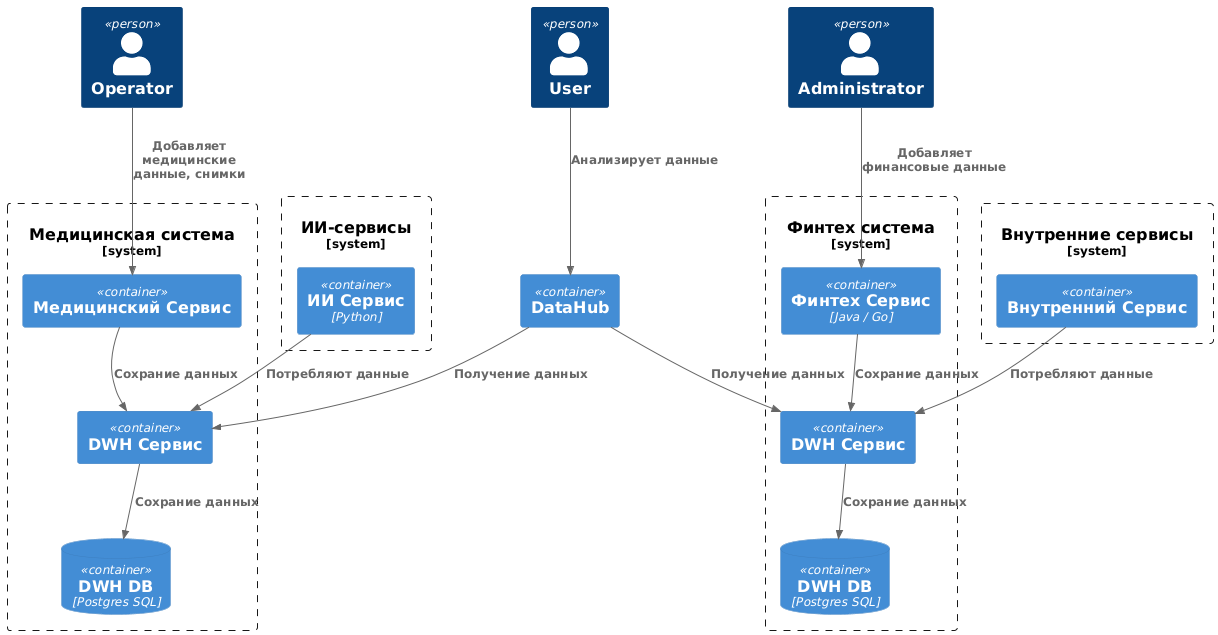

The diagram above was rendered by PlantUML. Its source (embedded in the PNG):
@startuml
!include https://raw.githubusercontent.com/plantuml-stdlib/C4-PlantUML/master/C4_Component.puml

Person(administrator, "Administrator")
Person(operator, "Operator")
Person(user, "User")

System_Boundary(financeSystem, "Финтех система") {
    Container(financeService, "Финтех Сервис", "Java / Go")

    Container(financeDWHCore, "DWH Сервис")
    ContainerDb(financeDWHDB, "DWH DB", "Postgres SQL")

    Rel(financeService, financeDWHCore, "Сохрание данных")
    Rel(financeDWHCore, financeDWHDB, "Сохрание данных")
}

System_Boundary(medicineSystem, "Медицинская система") {
    Container(medicineService, "Медицинский Сервис")

    Container(medicineDWHCore, "DWH Сервис")
    ContainerDb(medicineDWHDB, "DWH DB", "Postgres SQL")

    Rel(medicineService, medicineDWHCore, "Сохрание данных")
    Rel(medicineDWHCore, medicineDWHDB, "Сохрание данных")
}

System_Boundary(innerSystem, "Внутренние сервисы") {
    Container(innerService, "Внутренний Сервис")
}

System_Boundary(AISystem, "ИИ-сервисы") {
    Container(AIService, "ИИ Сервис", "Python")
}

Container(DataHub, "DataHub")

Rel(DataHub, medicineDWHCore, "Получение данных")
Rel(DataHub, financeDWHCore, "Получение данных")

Rel(AIService, medicineDWHCore, "Потребляют данные")

Rel(innerService, financeDWHCore, "Потребляют данные")

Rel(user, DataHub, "Анализирует данные")
Rel(operator, medicineService, "Добавляет медицинские данные, снимки")
Rel(administrator, financeService, "Добавляет финансовые данные")
@enduml